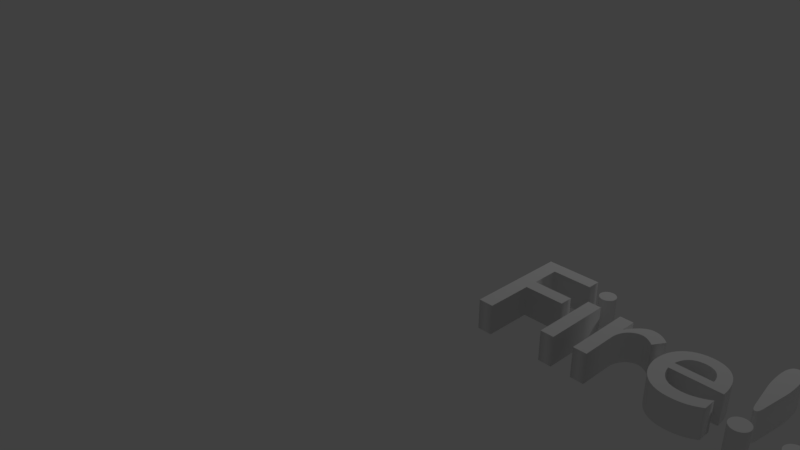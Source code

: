 # Source: Fire.blend  (saved by Blender 2.79.0; exported with 4.5.12 LTS)
import bpy
from mathutils import Matrix  # noqa: F401  (used for matrix-valued properties, if any)

bpy.ops.wm.read_factory_settings(use_empty=True)
scene = bpy.context.scene
scene.name = 'Scene'

# ---- collections
col_collection_1 = bpy.data.collections.new('Collection 1'); scene.collection.children.link(col_collection_1)

# ---- world
world_world = bpy.data.worlds.new('World'); scene.world = world_world
world_world.color = (0.05088, 0.05088, 0.05088)
world_world.use_sun_shadow = False
world_world.sun_shadow_jitter_overblur = 0.0
world_world.cycles.sampling_method = 'MANUAL'

# ---- cameras
cam_camera = bpy.data.cameras.new('Camera')
cam_camera.clip_end = 100.0
cam_camera.lens = 35.0
cam_camera.sensor_width = 32.0
cam_camera.sensor_height = 18.0
cam_camera.ortho_scale = 7.314
cam_camera.dof.focus_distance = 0.0
cam_camera.dof.aperture_fstop = 128.0

# ---- lights
light_lamp = bpy.data.lights.new('Lamp', 'POINT')
light_lamp.transmission_factor = 0.0
light_lamp.cutoff_distance = 30.0
light_lamp.energy = 100.0
light_lamp.shadow_buffer_clip_start = 1.001
light_lamp.shadow_soft_size = 0.1
light_lamp.shadow_maximum_resolution = 0.006
light_lamp.use_absolute_resolution = True

# ---- curves / text
txt_text = bpy.data.curves.new('Text', 'FONT')
txt_text.dimensions = '2D'
txt_text.body = 'Fire!!'
txt_text.use_path_clamp = True
txt_text.bevel_resolution = 0
txt_text.extrude = 0.1

# ---- objects
ob_text = bpy.data.objects.new('Text', txt_text)
ob_lamp = bpy.data.objects.new('Lamp', light_lamp)
ob_camera = bpy.data.objects.new('Camera', cam_camera)

# ---- transforms, parenting, visibility, modifiers, constraints
ob_text.location = (4.482, -3.1, 2.527)
ob_text.lineart.crease_threshold = 0.0
ob_lamp.location = (4.076, 1.005, 5.904)
ob_lamp.rotation_euler = (0.6503, 0.05522, 1.866)
ob_lamp.lock_rotations_4d = False
ob_lamp.empty_display_type = 'ARROWS'
ob_lamp.color = (0.0, 0.0, 0.0, 0.0)
ob_lamp.lineart.crease_threshold = 0.0
ob_camera.location = (7.481, -6.508, 5.344)
ob_camera.rotation_euler = (1.109, 0.0, 0.8149)
ob_camera.lock_rotations_4d = False
ob_camera.empty_display_type = 'ARROWS'
ob_camera.color = (0.0, 0.0, 0.0, 0.0)
ob_camera.display_type = 'WIRE'
ob_camera.lineart.crease_threshold = 0.0

# ---- collection membership
col_collection_1.objects.link(ob_text)
col_collection_1.objects.link(ob_lamp)
col_collection_1.objects.link(ob_camera)

# ---- scene / render settings (as saved in the file)
scene.camera = ob_camera
scene.frame_start = 1; scene.frame_end = 250; scene.frame_set(1)
scene.render.engine = 'BLENDER_EEVEE_NEXT'
scene.render.resolution_percentage = 50
scene.render.dither_intensity = 0.0
scene.cycles.use_denoising = False
scene.cycles.samples = 128
scene.cycles.sampling_pattern = 'TABULATED_SOBOL'
scene.cycles.use_adaptive_sampling = False
scene.cycles.use_light_tree = False
scene.cycles.blur_glossy = 0.0
scene.cycles.sample_clamp_indirect = 0.0
scene.view_settings.view_transform = 'Standard'
bpy.context.view_layer.update()
